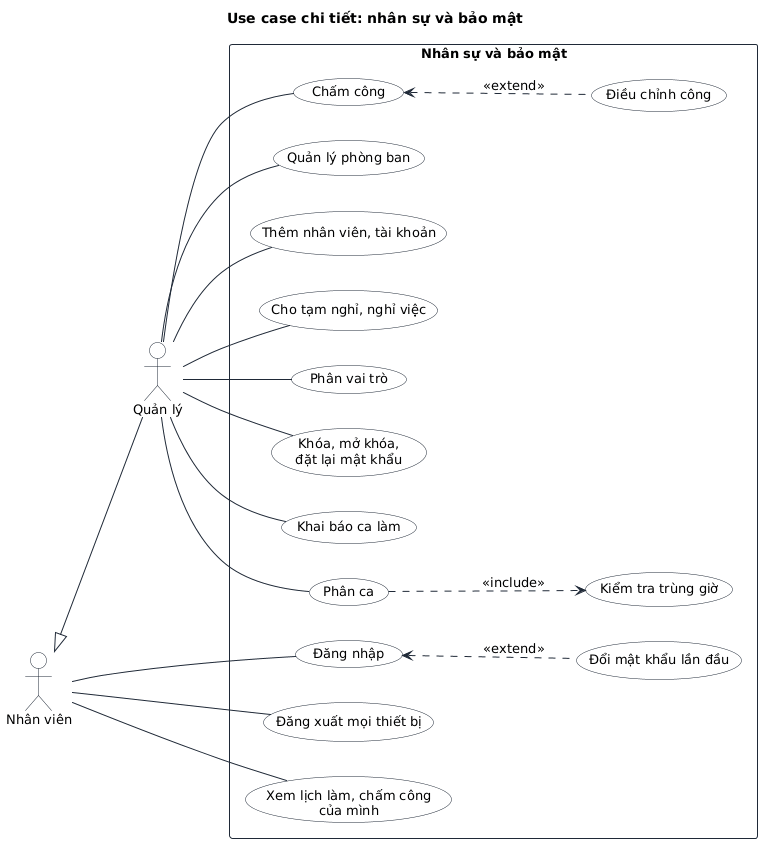

The diagram above was rendered by PlantUML. Its source (embedded in the PNG):
@startuml
!include _style.iuml
title Use case chi tiết: nhân sự và bảo mật
left to right direction
actor "Nhân viên" as E
actor "Quản lý" as M
M -up-|> E
rectangle "Nhân sự và bảo mật" {
  usecase "Đăng nhập" as A1
  usecase "Đổi mật khẩu lần đầu" as A2
  usecase "Đăng xuất mọi thiết bị" as A3
  usecase "Xem lịch làm, chấm công\ncủa mình" as S5
  usecase "Quản lý phòng ban" as H1
  usecase "Thêm nhân viên, tài khoản" as H2
  usecase "Cho tạm nghỉ, nghỉ việc" as H3
  usecase "Phân vai trò" as H4
  usecase "Khóa, mở khóa,\nđặt lại mật khẩu" as H5
  usecase "Khai báo ca làm" as S1
  usecase "Phân ca" as S2
  usecase "Kiểm tra trùng giờ" as S2a
  usecase "Chấm công" as S3
  usecase "Điều chỉnh công" as S4
}
E -- A1
E -- A3
E -- S5
A2 .up.> A1 : <<extend>>
M -- H1
M -- H2
M -- H3
M -- H4
M -- H5
M -- S1
M -- S2
M -- S3
S2 ..> S2a : <<include>>
S4 .up.> S3 : <<extend>>
@enduml